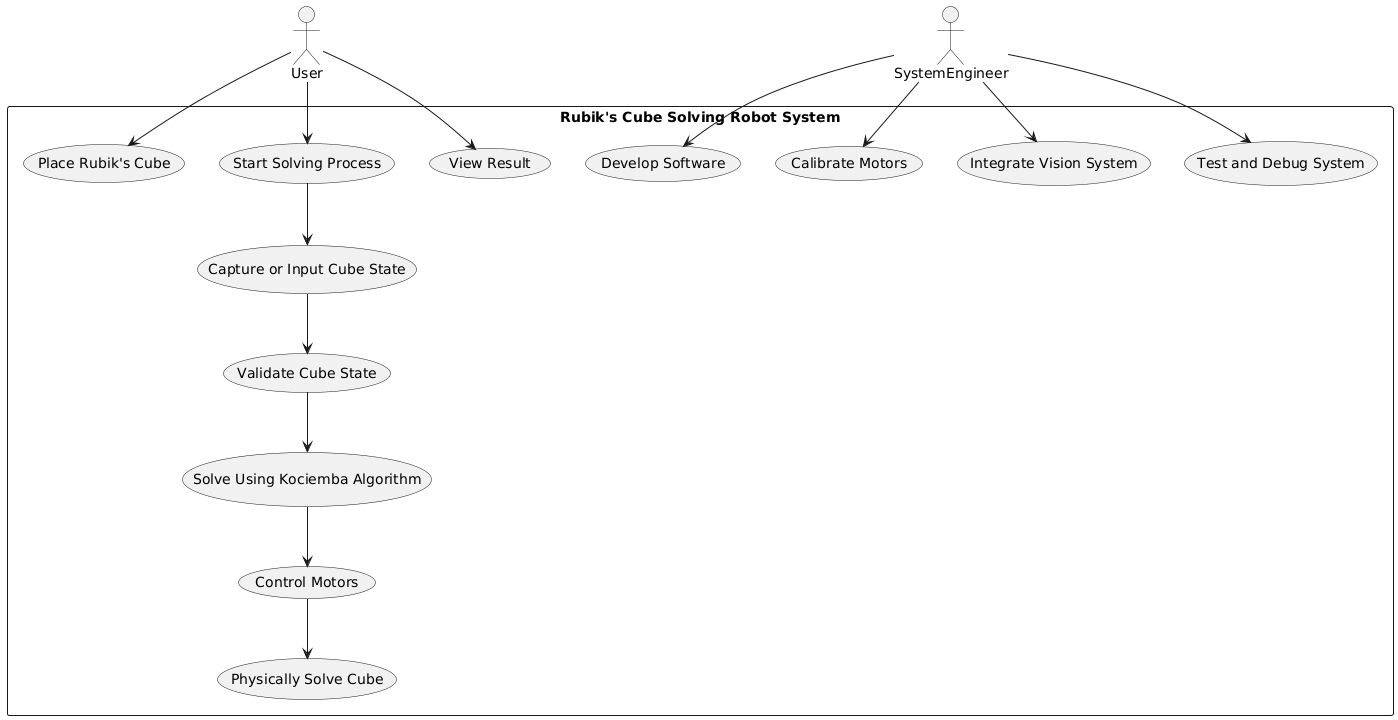

The diagram above was rendered by PlantUML. Its source (embedded in the PNG):
@startuml
actor User
actor SystemEngineer as Engineer

rectangle "Rubik's Cube Solving Robot System" {
  
  User --> (Place Rubik's Cube)
  User --> (Start Solving Process)
  User --> (View Result)

  (Start Solving Process) --> (Capture or Input Cube State)
  (Capture or Input Cube State) --> (Validate Cube State)
  (Validate Cube State) --> (Solve Using Kociemba Algorithm)
  (Solve Using Kociemba Algorithm) --> (Control Motors)
  (Control Motors) --> (Physically Solve Cube)

  Engineer --> (Develop Software)
  Engineer --> (Calibrate Motors)
  Engineer --> (Integrate Vision System)
  Engineer --> (Test and Debug System)
}
@enduml